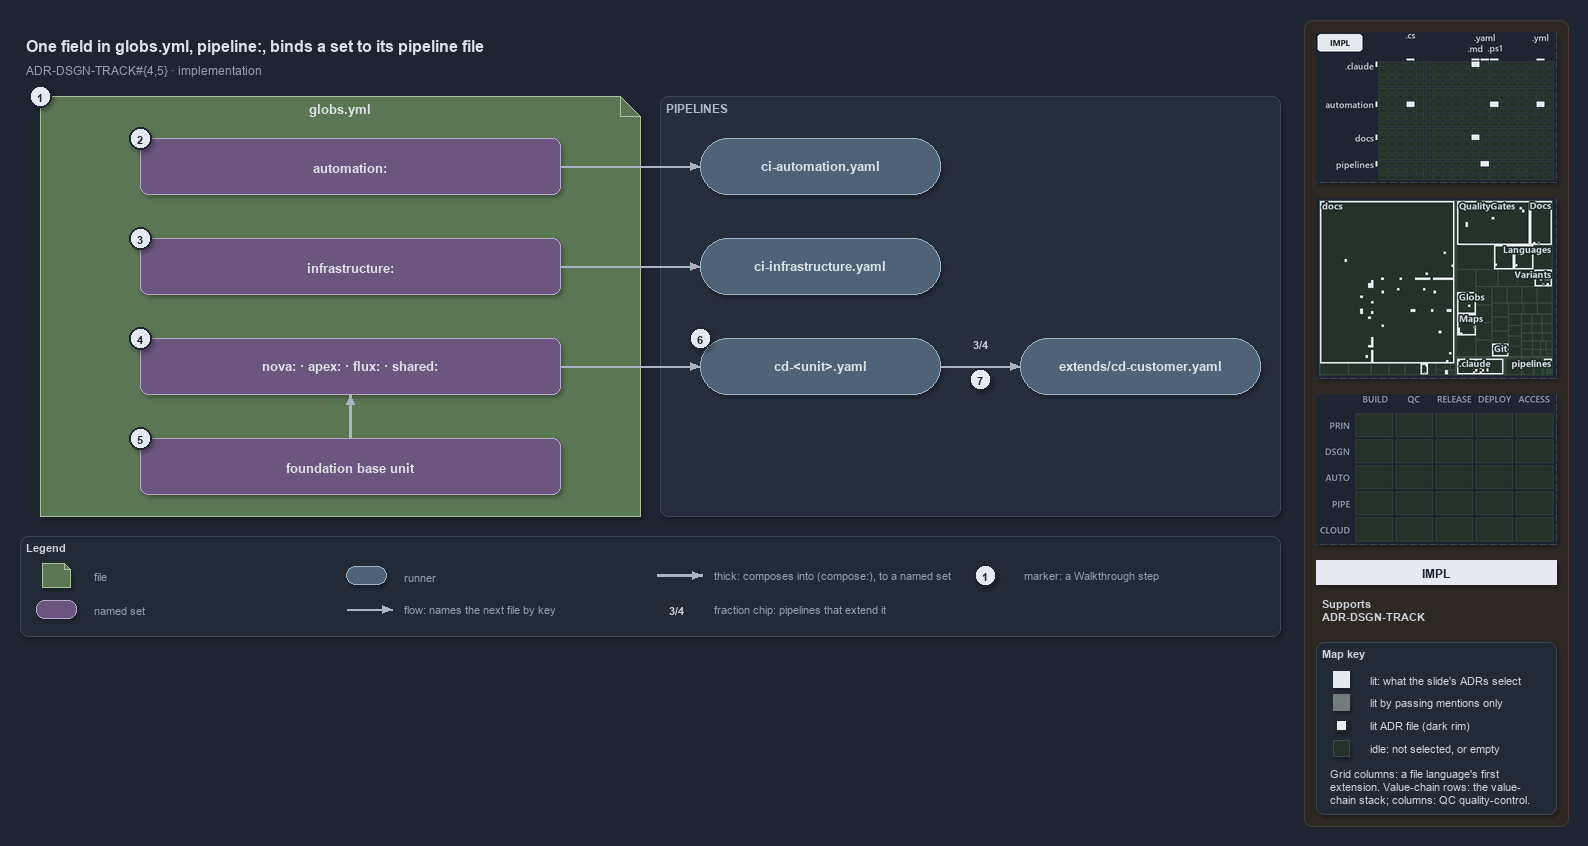

The diagram above was exported from draw.io. Its source (the exported page's mxGraphModel, read from the mxfile embedded in the PNG):
<mxGraphModel dx="1024" dy="768" grid="0" gridSize="10" guides="1" tooltips="1" connect="1" arrows="1" fold="1" page="1" pageScale="1" pageWidth="1572" pageHeight="640" background="#1E2430" math="0" shadow="1">
  <root>
    <mxCell id="0" />
    <mxCell id="1" parent="0" />
    <mxCell id="sidebar-bg" value="" style="rounded=1;arcSize=2;html=1;fillColor=#2E2823;strokeColor=#453C33;shadow=0;" vertex="1" parent="1">
      <mxGeometry x="1304" y="4" width="264" height="806" as="geometry" />
    </mxCell>
    <mxCell id="title" value="One field in globs.yml, pipeline:, binds a set to its pipeline file" style="text;html=1;align=left;verticalAlign=middle;fontSize=16;fontStyle=1;fontColor=#DDE2E9;" vertex="1" parent="1">
      <mxGeometry x="20" y="14" width="1260" height="30" as="geometry" />
    </mxCell>
    <mxCell id="subtitle" value="ADR-DSGN-TRACK#{4,5} &amp;#183; implementation" style="text;html=1;align=left;verticalAlign=middle;fontSize=12;fontColor=#949FAE;" vertex="1" parent="1">
      <mxGeometry x="20" y="44" width="1240" height="20" as="geometry" />
    </mxCell>
    <mxCell id="f-globs" value="&lt;b&gt;globs.yml&lt;/b&gt;" style="shape=note;size=20;whiteSpace=wrap;html=1;fillColor=#5B7653;strokeColor=#A9C29F;fontSize=13;verticalAlign=top;align=center;spacingTop=4;fontColor=#DDE2E9;" vertex="1" parent="1">
      <mxGeometry x="40" y="80" width="600" height="420" as="geometry" />
    </mxCell>
    <mxCell id="band-pipelines" value="PIPELINES" style="rounded=1;html=1;arcSize=3;fillColor=#262E3B;strokeColor=#3A4555;verticalAlign=top;align=left;spacingLeft=8;fontStyle=1;fontSize=12;fontColor=#B0BAC7;" vertex="1" parent="1">
      <mxGeometry x="660" y="80" width="620" height="420" as="geometry" />
    </mxCell>
    <mxCell id="s-automation" value="&lt;b&gt;automation:&lt;/b&gt;" style="rounded=1;whiteSpace=wrap;html=1;arcSize=20;fillColor=#6A567E;strokeColor=#B9A6CC;fontSize=13;fontColor=#DDE2E9;" vertex="1" parent="1">
      <mxGeometry x="140" y="122" width="420" height="56" as="geometry" />
    </mxCell>
    <mxCell id="s-infrastructure" value="&lt;b&gt;infrastructure:&lt;/b&gt;" style="rounded=1;whiteSpace=wrap;html=1;arcSize=20;fillColor=#6A567E;strokeColor=#B9A6CC;fontSize=13;fontColor=#DDE2E9;" vertex="1" parent="1">
      <mxGeometry x="140" y="222" width="420" height="56" as="geometry" />
    </mxCell>
    <mxCell id="s-units" value="&lt;b&gt;nova: · apex: · flux: · shared:&lt;/b&gt;" style="rounded=1;whiteSpace=wrap;html=1;arcSize=20;fillColor=#6A567E;strokeColor=#B9A6CC;fontSize=13;fontColor=#DDE2E9;" vertex="1" parent="1">
      <mxGeometry x="140" y="322" width="420" height="56" as="geometry" />
    </mxCell>
    <mxCell id="s-base" value="&lt;b&gt;foundation base unit&lt;/b&gt;" style="rounded=1;whiteSpace=wrap;html=1;arcSize=20;fillColor=#6A567E;strokeColor=#B9A6CC;fontSize=13;fontColor=#DDE2E9;" vertex="1" parent="1">
      <mxGeometry x="140" y="422" width="420" height="56" as="geometry" />
    </mxCell>
    <mxCell id="r-ci-automation" value="&lt;b&gt;ci-automation.yaml&lt;/b&gt;" style="rounded=1;arcSize=50;whiteSpace=wrap;html=1;fillColor=#4E6378;strokeColor=#9FB3C8;fontSize=13;fontColor=#DDE2E9;" vertex="1" parent="1">
      <mxGeometry x="700" y="122" width="240" height="56" as="geometry" />
    </mxCell>
    <mxCell id="r-ci-infrastructure" value="&lt;b&gt;ci-infrastructure.yaml&lt;/b&gt;" style="rounded=1;arcSize=50;whiteSpace=wrap;html=1;fillColor=#4E6378;strokeColor=#9FB3C8;fontSize=13;fontColor=#DDE2E9;" vertex="1" parent="1">
      <mxGeometry x="700" y="222" width="240" height="56" as="geometry" />
    </mxCell>
    <mxCell id="r-cd-unit" value="&lt;b&gt;cd-&amp;lt;unit&amp;gt;.yaml&lt;/b&gt;" style="rounded=1;arcSize=50;whiteSpace=wrap;html=1;fillColor=#4E6378;strokeColor=#9FB3C8;fontSize=13;fontColor=#DDE2E9;" vertex="1" parent="1">
      <mxGeometry x="700" y="322" width="240" height="56" as="geometry" />
    </mxCell>
    <mxCell id="r-cd-customer" value="&lt;b&gt;extends/cd-customer.yaml&lt;/b&gt;" style="rounded=1;arcSize=50;whiteSpace=wrap;html=1;fillColor=#4E6378;strokeColor=#9FB3C8;fontSize=13;fontColor=#DDE2E9;" vertex="1" parent="1">
      <mxGeometry x="1020" y="322" width="240" height="56" as="geometry" />
    </mxCell>
    <mxCell id="p-edge-automation-ci-a" value="" style="text;html=1;strokeColor=none;fillColor=none;" vertex="1" parent="1">
      <mxGeometry x="560" y="150" width="1" height="1" as="geometry" />
    </mxCell>
    <mxCell id="p-edge-automation-ci-b" value="" style="text;html=1;strokeColor=none;fillColor=none;" vertex="1" parent="1">
      <mxGeometry x="700" y="150" width="1" height="1" as="geometry" />
    </mxCell>
    <mxCell id="edge-automation-ci" value="" style="edgeStyle=orthogonalEdgeStyle;rounded=1;html=1;fontSize=11;endArrow=block;strokeColor=#AAB4C3;fontColor=#CDD3DC;shadow=0;" edge="1" parent="1" source="p-edge-automation-ci-a" target="p-edge-automation-ci-b">
      <mxGeometry relative="1" as="geometry" />
    </mxCell>
    <mxCell id="p-edge-infrastructure-ci-a" value="" style="text;html=1;strokeColor=none;fillColor=none;" vertex="1" parent="1">
      <mxGeometry x="560" y="250" width="1" height="1" as="geometry" />
    </mxCell>
    <mxCell id="p-edge-infrastructure-ci-b" value="" style="text;html=1;strokeColor=none;fillColor=none;" vertex="1" parent="1">
      <mxGeometry x="700" y="250" width="1" height="1" as="geometry" />
    </mxCell>
    <mxCell id="edge-infrastructure-ci" value="" style="edgeStyle=orthogonalEdgeStyle;rounded=1;html=1;fontSize=11;endArrow=block;strokeColor=#AAB4C3;fontColor=#CDD3DC;shadow=0;" edge="1" parent="1" source="p-edge-infrastructure-ci-a" target="p-edge-infrastructure-ci-b">
      <mxGeometry relative="1" as="geometry" />
    </mxCell>
    <mxCell id="p-edge-units-cd-a" value="" style="text;html=1;strokeColor=none;fillColor=none;" vertex="1" parent="1">
      <mxGeometry x="560" y="350" width="1" height="1" as="geometry" />
    </mxCell>
    <mxCell id="p-edge-units-cd-b" value="" style="text;html=1;strokeColor=none;fillColor=none;" vertex="1" parent="1">
      <mxGeometry x="700" y="350" width="1" height="1" as="geometry" />
    </mxCell>
    <mxCell id="edge-units-cd" value="" style="edgeStyle=orthogonalEdgeStyle;rounded=1;html=1;fontSize=11;endArrow=block;strokeColor=#AAB4C3;fontColor=#CDD3DC;shadow=0;" edge="1" parent="1" source="p-edge-units-cd-a" target="p-edge-units-cd-b">
      <mxGeometry relative="1" as="geometry" />
    </mxCell>
    <mxCell id="p-edge-base-units-a" value="" style="text;html=1;strokeColor=none;fillColor=none;" vertex="1" parent="1">
      <mxGeometry x="350" y="422" width="1" height="1" as="geometry" />
    </mxCell>
    <mxCell id="p-edge-base-units-b" value="" style="text;html=1;strokeColor=none;fillColor=none;" vertex="1" parent="1">
      <mxGeometry x="350" y="378" width="1" height="1" as="geometry" />
    </mxCell>
    <mxCell id="edge-base-units" value="" style="edgeStyle=orthogonalEdgeStyle;rounded=1;html=1;fontSize=11;endArrow=block;strokeColor=#AAB4C3;strokeWidth=2.5;fontColor=#CDD3DC;shadow=0;" edge="1" parent="1" source="p-edge-base-units-a" target="p-edge-base-units-b">
      <mxGeometry relative="1" as="geometry" />
    </mxCell>
    <mxCell id="p-edge-cd-extends-a" value="" style="text;html=1;strokeColor=none;fillColor=none;" vertex="1" parent="1">
      <mxGeometry x="940" y="350" width="1" height="1" as="geometry" />
    </mxCell>
    <mxCell id="p-edge-cd-extends-b" value="" style="text;html=1;strokeColor=none;fillColor=none;" vertex="1" parent="1">
      <mxGeometry x="1020" y="350" width="1" height="1" as="geometry" />
    </mxCell>
    <mxCell id="edge-cd-extends" value="" style="edgeStyle=orthogonalEdgeStyle;rounded=1;html=1;fontSize=11;endArrow=block;strokeColor=#AAB4C3;fontColor=#CDD3DC;shadow=0;" edge="1" parent="1" source="p-edge-cd-extends-a" target="p-edge-cd-extends-b">
      <mxGeometry relative="1" as="geometry" />
    </mxCell>
    <mxCell id="fraction-extends" value="&lt;b&gt;3/4&lt;/b&gt;" style="text;html=1;align=center;verticalAlign=middle;fontSize=11;fontStyle=1;fontColor=#CDD3DC;fillColor=#262E3B;strokeColor=none;" vertex="1" parent="1">
      <mxGeometry x="964" y="318" width="32" height="18" as="geometry" />
    </mxCell>
    <mxCell id="mark-1" value="1" style="ellipse;html=1;fillColor=#E6EAF0;strokeColor=#1E2430;strokeWidth=2;fontColor=#1E2430;fontStyle=1;fontSize=11;" vertex="1" parent="1">
      <mxGeometry x="29" y="69" width="22" height="22" as="geometry" />
    </mxCell>
    <mxCell id="mark-2" value="2" style="ellipse;html=1;fillColor=#E6EAF0;strokeColor=#1E2430;strokeWidth=2;fontColor=#1E2430;fontStyle=1;fontSize=11;" vertex="1" parent="1">
      <mxGeometry x="129" y="111" width="22" height="22" as="geometry" />
    </mxCell>
    <mxCell id="mark-3" value="3" style="ellipse;html=1;fillColor=#E6EAF0;strokeColor=#1E2430;strokeWidth=2;fontColor=#1E2430;fontStyle=1;fontSize=11;" vertex="1" parent="1">
      <mxGeometry x="129" y="211" width="22" height="22" as="geometry" />
    </mxCell>
    <mxCell id="mark-4" value="4" style="ellipse;html=1;fillColor=#E6EAF0;strokeColor=#1E2430;strokeWidth=2;fontColor=#1E2430;fontStyle=1;fontSize=11;" vertex="1" parent="1">
      <mxGeometry x="129" y="311" width="22" height="22" as="geometry" />
    </mxCell>
    <mxCell id="mark-5" value="5" style="ellipse;html=1;fillColor=#E6EAF0;strokeColor=#1E2430;strokeWidth=2;fontColor=#1E2430;fontStyle=1;fontSize=11;" vertex="1" parent="1">
      <mxGeometry x="129" y="411" width="22" height="22" as="geometry" />
    </mxCell>
    <mxCell id="mark-6" value="6" style="ellipse;html=1;fillColor=#E6EAF0;strokeColor=#1E2430;strokeWidth=2;fontColor=#1E2430;fontStyle=1;fontSize=11;" vertex="1" parent="1">
      <mxGeometry x="689" y="311" width="22" height="22" as="geometry" />
    </mxCell>
    <mxCell id="mark-7" value="7" style="ellipse;html=1;fillColor=#E6EAF0;strokeColor=#1E2430;strokeWidth=2;fontColor=#1E2430;fontStyle=1;fontSize=11;" vertex="1" parent="1">
      <mxGeometry x="969" y="352" width="22" height="22" as="geometry" />
    </mxCell>
    <mxCell id="legend" value="&lt;b&gt;Legend&lt;/b&gt;" style="rounded=1;whiteSpace=wrap;html=1;arcSize=6;fillColor=#222A36;strokeColor=#3A4555;align=left;verticalAlign=top;spacing=8;fontSize=11;fontColor=#CDD3DC;" vertex="1" parent="1">
      <mxGeometry x="20" y="520" width="1260" height="100" as="geometry" />
    </mxCell>
    <mxCell id="legend-1" value="" style="shape=note;size=6;whiteSpace=wrap;html=1;fillColor=#5B7653;strokeColor=#A9C29F;fontColor=#DDE2E9;" vertex="1" parent="1">
      <mxGeometry x="42" y="547" width="28" height="24" as="geometry" />
    </mxCell>
    <mxCell id="legend-1-text" value="file" style="text;html=1;align=left;verticalAlign=middle;fontSize=11;fontColor=#949FAE;" vertex="1" parent="1">
      <mxGeometry x="88" y="549" width="250" height="20" as="geometry" />
    </mxCell>
    <mxCell id="legend-2" value="" style="rounded=1;whiteSpace=wrap;html=1;arcSize=20;fillColor=#6A567E;strokeColor=#B9A6CC;fontColor=#DDE2E9;" vertex="1" parent="1">
      <mxGeometry x="36" y="584" width="40" height="18" as="geometry" />
    </mxCell>
    <mxCell id="legend-2-text" value="named set" style="text;html=1;align=left;verticalAlign=middle;fontSize=11;fontColor=#949FAE;" vertex="1" parent="1">
      <mxGeometry x="88" y="583" width="250" height="20" as="geometry" />
    </mxCell>
    <mxCell id="legend-3" value="" style="rounded=1;arcSize=50;whiteSpace=wrap;html=1;fillColor=#4E6378;strokeColor=#9FB3C8;fontColor=#DDE2E9;" vertex="1" parent="1">
      <mxGeometry x="346" y="550" width="40" height="18" as="geometry" />
    </mxCell>
    <mxCell id="legend-3-text" value="runner" style="text;html=1;align=left;verticalAlign=middle;fontSize=11;fontColor=#949FAE;" vertex="1" parent="1">
      <mxGeometry x="398" y="549" width="250" height="20" as="geometry" />
    </mxCell>
    <mxCell id="p-legend-4-a" value="" style="text;html=1;strokeColor=none;fillColor=none;" vertex="1" parent="1">
      <mxGeometry x="346" y="593" width="1" height="1" as="geometry" />
    </mxCell>
    <mxCell id="p-legend-4-b" value="" style="text;html=1;strokeColor=none;fillColor=none;" vertex="1" parent="1">
      <mxGeometry x="392" y="593" width="1" height="1" as="geometry" />
    </mxCell>
    <mxCell id="legend-4" value="" style="edgeStyle=orthogonalEdgeStyle;rounded=1;html=1;fontSize=11;endArrow=block;strokeColor=#AAB4C3;fontColor=#CDD3DC;shadow=0;" edge="1" parent="1" source="p-legend-4-a" target="p-legend-4-b">
      <mxGeometry relative="1" as="geometry" />
    </mxCell>
    <mxCell id="legend-4-text" value="flow: names the next file by key" style="text;html=1;align=left;verticalAlign=middle;fontSize=11;fontColor=#949FAE;" vertex="1" parent="1">
      <mxGeometry x="398" y="583" width="250" height="20" as="geometry" />
    </mxCell>
    <mxCell id="p-legend-5-a" value="" style="text;html=1;strokeColor=none;fillColor=none;" vertex="1" parent="1">
      <mxGeometry x="656" y="559" width="1" height="1" as="geometry" />
    </mxCell>
    <mxCell id="p-legend-5-b" value="" style="text;html=1;strokeColor=none;fillColor=none;" vertex="1" parent="1">
      <mxGeometry x="702" y="559" width="1" height="1" as="geometry" />
    </mxCell>
    <mxCell id="legend-5" value="" style="edgeStyle=orthogonalEdgeStyle;rounded=1;html=1;fontSize=11;endArrow=block;strokeColor=#AAB4C3;strokeWidth=2.5;fontColor=#CDD3DC;shadow=0;" edge="1" parent="1" source="p-legend-5-a" target="p-legend-5-b">
      <mxGeometry relative="1" as="geometry" />
    </mxCell>
    <mxCell id="legend-5-text" value="thick: composes into (compose:), to a named set" style="text;html=1;align=left;verticalAlign=middle;fontSize=11;fontColor=#949FAE;" vertex="1" parent="1">
      <mxGeometry x="708" y="549" width="250" height="20" as="geometry" />
    </mxCell>
    <mxCell id="legend-6" value="3/4" style="text;html=1;align=center;verticalAlign=middle;fontSize=11;fontStyle=1;fontColor=#CDD3DC;fillColor=#262E3B;strokeColor=none;" vertex="1" parent="1">
      <mxGeometry x="660" y="584" width="32" height="18" as="geometry" />
    </mxCell>
    <mxCell id="legend-6-text" value="fraction chip: pipelines that extend it" style="text;html=1;align=left;verticalAlign=middle;fontSize=11;fontColor=#949FAE;" vertex="1" parent="1">
      <mxGeometry x="708" y="583" width="250" height="20" as="geometry" />
    </mxCell>
    <mxCell id="legend-7" value="1" style="ellipse;html=1;fillColor=#E6EAF0;strokeColor=#1E2430;strokeWidth=2;fontColor=#1E2430;fontStyle=1;fontSize=11;" vertex="1" parent="1">
      <mxGeometry x="974" y="548" width="22" height="22" as="geometry" />
    </mxCell>
    <mxCell id="legend-7-text" value="marker: a Walkthrough step" style="text;html=1;align=left;verticalAlign=middle;fontSize=11;fontColor=#949FAE;" vertex="1" parent="1">
      <mxGeometry x="1018" y="549" width="230" height="20" as="geometry" />
    </mxCell>
    <mxCell id="minimap-grid" value="" style="shape=image;html=1;imageAspect=0;aspect=fixed;verticalLabelPosition=bottom;strokeColor=#3A4555;dashed=1;fillColor=#222A36;image=data:image/png,(base64 omitted: 11776 chars);" vertex="1" parent="1">
      <mxGeometry x="1316" y="16" width="240" height="150" as="geometry" />
    </mxCell>
    <mxCell id="minimap-tree" value="" style="shape=image;html=1;imageAspect=0;aspect=fixed;verticalLabelPosition=bottom;strokeColor=#3A4555;dashed=1;fillColor=#222A36;image=data:image/png,(base64 omitted: 24968 chars);" vertex="1" parent="1">
      <mxGeometry x="1316" y="182" width="240" height="180" as="geometry" />
    </mxCell>
    <mxCell id="minimap-chain" value="" style="shape=image;html=1;imageAspect=0;aspect=fixed;verticalLabelPosition=bottom;strokeColor=#3A4555;dashed=1;fillColor=#222A36;image=data:image/png,(base64 omitted: 11912 chars);" vertex="1" parent="1">
      <mxGeometry x="1316" y="378" width="240" height="150" as="geometry" />
    </mxCell>
    <mxCell id="lens-badge" value="IMPL" style="rounded=0;whiteSpace=wrap;html=1;align=center;verticalAlign=middle;fontSize=12;fontStyle=1;fontColor=#1E2430;fillColor=#E6EAF0;strokeColor=none;" vertex="1" parent="1">
      <mxGeometry x="1316" y="544" width="240" height="24" as="geometry" />
    </mxCell>
    <mxCell id="supports" value="&lt;b&gt;Supports&lt;/b&gt;&lt;br&gt;ADR-DSGN-TRACK" style="text;html=1;whiteSpace=wrap;align=left;verticalAlign=top;fontSize=11;fontColor=#CDD3DC;" vertex="1" parent="1">
      <mxGeometry x="1316" y="576" width="240" height="38" as="geometry" />
    </mxCell>
    <mxCell id="mapkey" value="&lt;b&gt;Map key&lt;/b&gt;" style="rounded=1;arcSize=6;whiteSpace=wrap;html=1;align=left;verticalAlign=top;fontSize=11;fontColor=#CDD3DC;fillColor=#222A36;strokeColor=#3A4555;spacingLeft=8;spacingTop=2;" vertex="1" parent="1">
      <mxGeometry x="1316" y="626" width="240" height="172" as="geometry" />
    </mxCell>
    <mxCell id="mapkey-lit" value="" style="rounded=0;html=1;fillColor=#E6EAF0;strokeColor=#E6EAF0;" vertex="1" parent="1">
      <mxGeometry x="1333.0" y="655.0" width="16" height="16" as="geometry" />
    </mxCell>
    <mxCell id="mapkey-lit-text" value="lit: what the slide's ADRs select" style="text;html=1;align=left;verticalAlign=middle;fontSize=11;fontColor=#CDD3DC;" vertex="1" parent="1">
      <mxGeometry x="1364" y="653" width="184" height="20" as="geometry" />
    </mxCell>
    <mxCell id="mapkey-touched" value="" style="rounded=0;html=1;fillColor=#727C79;strokeColor=#727C79;" vertex="1" parent="1">
      <mxGeometry x="1333.0" y="678.0" width="16" height="16" as="geometry" />
    </mxCell>
    <mxCell id="mapkey-touched-text" value="lit by passing mentions only" style="text;html=1;align=left;verticalAlign=middle;fontSize=11;fontColor=#CDD3DC;" vertex="1" parent="1">
      <mxGeometry x="1364" y="676" width="184" height="20" as="geometry" />
    </mxCell>
    <mxCell id="mapkey-adr" value="" style="rounded=0;html=1;fillColor=#E6EAF0;strokeColor=#1C2A24;strokeWidth=2;" vertex="1" parent="1">
      <mxGeometry x="1335.0" y="703.0" width="12" height="12" as="geometry" />
    </mxCell>
    <mxCell id="mapkey-adr-text" value="lit ADR file (dark rim)" style="text;html=1;align=left;verticalAlign=middle;fontSize=11;fontColor=#CDD3DC;" vertex="1" parent="1">
      <mxGeometry x="1364" y="699" width="184" height="20" as="geometry" />
    </mxCell>
    <mxCell id="mapkey-idle" value="" style="rounded=0;html=1;fillColor=#243229;strokeColor=#3B4D43;" vertex="1" parent="1">
      <mxGeometry x="1333.0" y="724.0" width="16" height="16" as="geometry" />
    </mxCell>
    <mxCell id="mapkey-idle-text" value="idle: not selected, or empty" style="text;html=1;align=left;verticalAlign=middle;fontSize=11;fontColor=#CDD3DC;" vertex="1" parent="1">
      <mxGeometry x="1364" y="722" width="184" height="20" as="geometry" />
    </mxCell>
    <mxCell id="mapkey-codes" value="Grid columns: a file language's first&lt;br&gt;extension. Value-chain rows: the value-&lt;br&gt;chain stack; columns: QC quality-control." style="text;html=1;align=left;verticalAlign=top;whiteSpace=wrap;fontSize=11;fontColor=#CDD3DC;" vertex="1" parent="1">
      <mxGeometry x="1324" y="746" width="224" height="46" as="geometry" />
    </mxCell>
  </root>
</mxGraphModel>